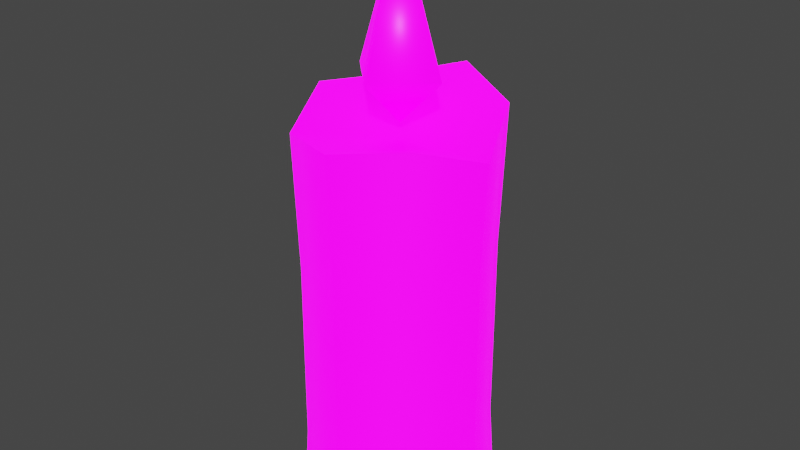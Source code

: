 # Source: prop-candle.blend  (saved by Blender 2.93.21; exported with 4.5.12 LTS)
import bpy
from mathutils import Matrix  # noqa: F401  (used for matrix-valued properties, if any)

bpy.ops.wm.read_factory_settings(use_empty=True)
scene = bpy.context.scene
scene.name = 'Scene'

# ---- collections
col_collection = bpy.data.collections.new('Collection'); scene.collection.children.link(col_collection)

# ---- images (referenced by path relative to the original .blend; pixels are not part of the script)
import os
ASSET_DIR = os.environ.get("B2B_ASSET_DIR", "")  # directory of the original .blend (textures are referenced by path, not embedded)
HERE = os.path.dirname(os.path.abspath(__file__))  # packed textures are extracted next to this script under _unpacked/

def load_image(name, relpath, width, height, colorspace="sRGB"):
    """Load a texture the original file referenced (path relative to the .blend, or extracted next to this script)."""
    p = next((c for c in (os.path.join(HERE, relpath), os.path.join(ASSET_DIR, relpath)) if relpath and os.path.exists(c)), "")
    if p:
        img = bpy.data.images.load(p, check_existing=True)
        img.name = name
    else:  # same state as the original file: an image datablock whose file is absent (Cycles renders it pink)
        img = bpy.data.images.new(name, width, height)
        img.source = "FILE"
        img.filepath = "//" + (relpath or name)
    img.colorspace_settings.name = colorspace
    return img
img_candle_emission_png = load_image('candle-emission.png', 'candle-emission.png', 1024, 1024, 'sRGB')

# ---- materials (node trees are filled in below, after node groups)
mat_candle = bpy.data.materials.new('Candle')

# ---- material node trees
mat_candle.use_nodes = True; mat_candle.node_tree.nodes.clear()
_N = mat_candle.node_tree.nodes; _L = mat_candle.node_tree.links
n0 = _N.new('ShaderNodeBsdfPrincipled'); n0.name = 'Principled BSDF'; n0.location = (10, 300)
n0.distribution = 'GGX'
n0.subsurface_method = 'BURLEY'
n0.inputs[3].default_value = 1.45
n0.inputs[28].default_value = 3.0
n1 = _N.new('ShaderNodeOutputMaterial'); n1.name = 'Material Output'; n1.location = (300, 300)
n2 = _N.new('ShaderNodeTexImage'); n2.name = 'Image Texture'; n2.location = (-280, -60)
n2.image = img_candle_emission_png
n3 = _N.new('ShaderNodeTexImage'); n3.name = 'Image Texture.001'; n3.location = (-280, 280)
n3.image = img_candle_emission_png
_L.new(n0.outputs[0], n1.inputs[0])
_L.new(n2.outputs[0], n0.inputs[27])
_L.new(n3.outputs[0], n0.inputs[0])
n1.is_active_output = True

# ---- world
world_world = bpy.data.worlds.new('World'); scene.world = world_world
world_world.use_nodes = True; world_world.node_tree.nodes.clear()
_N = world_world.node_tree.nodes; _L = world_world.node_tree.links
n0 = _N.new('ShaderNodeOutputWorld'); n0.name = 'World Output'; n0.location = (300, 300)
n1 = _N.new('ShaderNodeBackground'); n1.name = 'Background'; n1.location = (10, 300)
n1.inputs[0].default_value = (0.05088, 0.05088, 0.05088, 1.0)
_L.new(n1.outputs[0], n0.inputs[0])
n0.is_active_output = True
world_world.color = (0.05088, 0.05088, 0.05088)
world_world.use_sun_shadow = False
world_world.sun_shadow_jitter_overblur = 0.0

# ---- meshes
me_prop_candle = bpy.data.meshes.new('prop-candle')
me_prop_candle.from_pydata([(0.0, -1.748e-09, -0.04), (-0.02828, -1.236e-09, -0.02828), (-0.04, 7.643e-17, 1.748e-09), (-0.02828, 1.236e-09, 0.02828), (3.497e-09, 1.748e-09, 0.04), (0.02828, 1.236e-09, 0.02828), (0.04, -2.085e-17, -4.77e-10), (0.02828, -1.236e-09, -0.02828), (0.0, 0.1724, -0.04), (-0.02828, 0.1641, -0.02828), (-0.04, 0.166, -5.506e-09), (-0.02828, 0.1567, 0.02828), (3.497e-09, 0.16, 0.04), (0.02828, 0.1647, 0.02828), (0.04, 0.1543, -7.221e-09), (0.02828, 0.1657, -0.02828), (-2.328e-10, 0.1537, -6.243e-09), (0.0269, 0.02949, -0.0269), (2.145e-11, 0.03721, -0.03816), (0.0265, 0.03212, 0.02655), (0.0383, 0.04545, -2.394e-09), (-0.02722, 0.02284, 0.02722), (3.362e-09, 0.04054, 0.03821), (-0.0273, 0.02097, -0.0273), (-0.03811, 0.034, 2.339e-10), (6.644e-10, 0.1593, -7.975e-09), (6.644e-10, 0.2349, -7.15e-09), (0.01908, 0.1785, -6.41e-09), (1.588e-09, 0.1785, -0.01908), (-0.01908, 0.1785, -6.423e-09), (-4.268e-10, 0.1785, 0.01908), (0.02686, 0.1082, -0.02686), (0.02666, 0.109, 0.02669), (-0.02701, 0.1006, 0.02701), (-0.02705, 0.1033, -0.02705), (-1.553e-06, 0.1153, -0.03804), (0.0381, 0.1105, -6.466e-07), (-1.55e-06, 0.1109, 0.03806), (-0.03802, 0.1106, -6.445e-07)], [], [(35, 8, 15, 31), (36, 14, 13, 32), (37, 12, 11, 33), (38, 10, 9, 34), (31, 15, 14, 36), (32, 13, 12, 37), (33, 11, 10, 38), (34, 9, 8, 35), (11, 16, 10), (9, 16, 8), (8, 16, 15), (14, 16, 13), (12, 16, 11), (10, 16, 9), (15, 16, 14), (13, 16, 12), (1, 23, 18, 0), (3, 21, 24, 2), (5, 19, 22, 4), (7, 17, 20, 6), (2, 24, 23, 1), (4, 22, 21, 3), (6, 20, 19, 5), (0, 18, 17, 7), (28, 26, 27), (30, 26, 29), (29, 26, 28), (27, 26, 30), (25, 27, 30), (25, 29, 28), (25, 30, 29), (25, 28, 27), (23, 34, 35, 18), (21, 33, 38, 24), (19, 32, 37, 22), (17, 31, 36, 20), (24, 38, 34, 23), (22, 37, 33, 21), (20, 36, 32, 19), (18, 35, 31, 17)])
me_prop_candle.polygons.foreach_set('use_smooth', [True] * 40)
_k = set([(8, 9), (8, 15), (9, 10), (10, 11), (11, 12), (12, 13), (13, 14), (14, 15)])
me_prop_candle.attributes.new('sharp_edge', 'BOOLEAN', 'EDGE').data.foreach_set('value', [ (min(e.vertices), max(e.vertices)) in _k for e in me_prop_candle.edges])
_uv = me_prop_candle.uv_layers.new(name='UVMap')
_uv.uv.foreach_set('vector', [0.6423, 0.6101, 0.6497, 0.7745, 0.6058, 0.7552, 0.6005, 0.5899, 0.5, 0.5963, 0.5, 0.7225, 0.3942, 0.7524, 0.4002, 0.5923, 0.3576, 0.5975, 0.3503, 0.7389, 0.3942, 0.7294, 0.3989, 0.5681, 0.5, 0.5967, 0.5, 0.7561, 0.6058, 0.7506, 0.6012, 0.5758, 0.6005, 0.5899, 0.6058, 0.7552, 0.5, 0.7225, 0.5, 0.5963, 0.4002, 0.5923, 0.3942, 0.7524, 0.3503, 0.7389, 0.3576, 0.5975, 0.3989, 0.5681, 0.3942, 0.7294, 0.5, 0.7561, 0.5, 0.5967, 0.6012, 0.5758, 0.6058, 0.7506, 0.6497, 0.7745, 0.6423, 0.6101, 0.3942, 0.7294, 0.5, 0.7207, 0.5, 0.7561, 0.6058, 0.7506, 0.5, 0.7207, 0.6497, 0.7745, 0.6497, 0.7745, 0.5, 0.7207, 0.6058, 0.7552, 0.5, 0.7225, 0.5, 0.7207, 0.3942, 0.7524, 0.3503, 0.7389, 0.5, 0.7207, 0.3942, 0.7294, 0.5, 0.7561, 0.5, 0.7207, 0.6058, 0.7506, 0.6058, 0.7552, 0.5, 0.7207, 0.5, 0.7225, 0.3942, 0.7524, 0.5, 0.7207, 0.3503, 0.7389, 0.6058, 0.2785, 0.6022, 0.3388, 0.6428, 0.3856, 0.6497, 0.2785, 0.3942, 0.2785, 0.3982, 0.3442, 0.5, 0.3763, 0.5, 0.2785, 0.3942, 0.2785, 0.4007, 0.3709, 0.357, 0.3952, 0.3503, 0.2785, 0.6058, 0.2785, 0.6007, 0.3634, 0.5, 0.4093, 0.5, 0.2785, 0.5, 0.2785, 0.5, 0.3763, 0.6022, 0.3388, 0.6058, 0.2785, 0.3503, 0.2785, 0.357, 0.3952, 0.3982, 0.3442, 0.3942, 0.2785, 0.5, 0.2785, 0.5, 0.4093, 0.4007, 0.3709, 0.3942, 0.2785, 0.6497, 0.2785, 0.6428, 0.3856, 0.6007, 0.3634, 0.6058, 0.2785, 0.5, 0.9318, 0.5, 0.9318, 0.5, 0.9318, 0.5, 0.9318, 0.5, 0.9318, 0.5, 0.9318, 0.5, 0.9318, 0.5, 0.9318, 0.5, 0.9318, 0.5, 0.9318, 0.5, 0.9318, 0.5, 0.9318, 0.5, 0.9318, 0.5, 0.9318, 0.5, 0.9318, 0.5, 0.9318, 0.5, 0.9318, 0.5, 0.9318, 0.5, 0.9318, 0.5, 0.9318, 0.5, 0.9318, 0.5, 0.9318, 0.5, 0.9318, 0.5, 0.9318, 0.6022, 0.3388, 0.6012, 0.5758, 0.6423, 0.6101, 0.6428, 0.3856, 0.3982, 0.3442, 0.3989, 0.5681, 0.5, 0.5967, 0.5, 0.3763, 0.4007, 0.3709, 0.4002, 0.5923, 0.3576, 0.5975, 0.357, 0.3952, 0.6007, 0.3634, 0.6005, 0.5899, 0.5, 0.5963, 0.5, 0.4093, 0.5, 0.3763, 0.5, 0.5967, 0.6012, 0.5758, 0.6022, 0.3388, 0.357, 0.3952, 0.3576, 0.5975, 0.3989, 0.5681, 0.3982, 0.3442, 0.5, 0.4093, 0.5, 0.5963, 0.4002, 0.5923, 0.4007, 0.3709, 0.6428, 0.3856, 0.6423, 0.6101, 0.6005, 0.5899, 0.6007, 0.3634])
me_prop_candle.materials.append(mat_candle)
me_prop_candle.use_remesh_fix_poles = True
me_prop_candle.use_remesh_preserve_attributes = False
me_prop_candle.update()

# ---- objects
ob_prop_candle = bpy.data.objects.new('prop-candle', me_prop_candle)

# ---- transforms, parenting, visibility, modifiers, constraints
ob_prop_candle.location = (0.0, 0.0, 0.0)
ob_prop_candle.rotation_euler = (1.571, -0.0, 0.0)
_m = ob_prop_candle.modifiers.new('EdgeSplit', 'EDGE_SPLIT')
_m.use_edge_angle = False

# ---- collection membership
col_collection.objects.link(ob_prop_candle)

# ---- scene / render settings (as saved in the file)
scene.frame_start = 1; scene.frame_end = 250; scene.frame_set(1)
scene.render.engine = 'CYCLES'
scene.cycles.use_denoising = False
scene.cycles.samples = 128
scene.cycles.sampling_pattern = 'TABULATED_SOBOL'
scene.cycles.use_adaptive_sampling = False
scene.cycles.use_light_tree = False
scene.view_settings.view_transform = 'Filmic'
bpy.context.view_layer.update()

# ---- added for rendering (the .blend has no active camera and no usable light): camera, sun
cam_auto = bpy.data.cameras.new('AutoCamera')
cam_auto.lens = 50.0
cam_auto.sensor_width = 36.0
cam_auto.clip_end = 1000.0
ob_auto_camera = bpy.data.objects.new('AutoCamera', cam_auto)
scene.collection.objects.link(ob_auto_camera)
ob_auto_camera.location = (0.241227, -0.289472, 0.31043)
ob_auto_camera.rotation_euler = (1.09748, -7.21219e-08, 0.694738)
scene.camera = ob_auto_camera
light_auto_sun = bpy.data.lights.new('AutoSun', 'SUN')
light_auto_sun.energy = 3.0
light_auto_sun.angle = 0.0523599
ob_auto_sun = bpy.data.objects.new('AutoSun', light_auto_sun)
scene.collection.objects.link(ob_auto_sun)
ob_auto_sun.rotation_euler = (0.872665, 0.174533, 0.523599)
bpy.context.view_layer.update()
